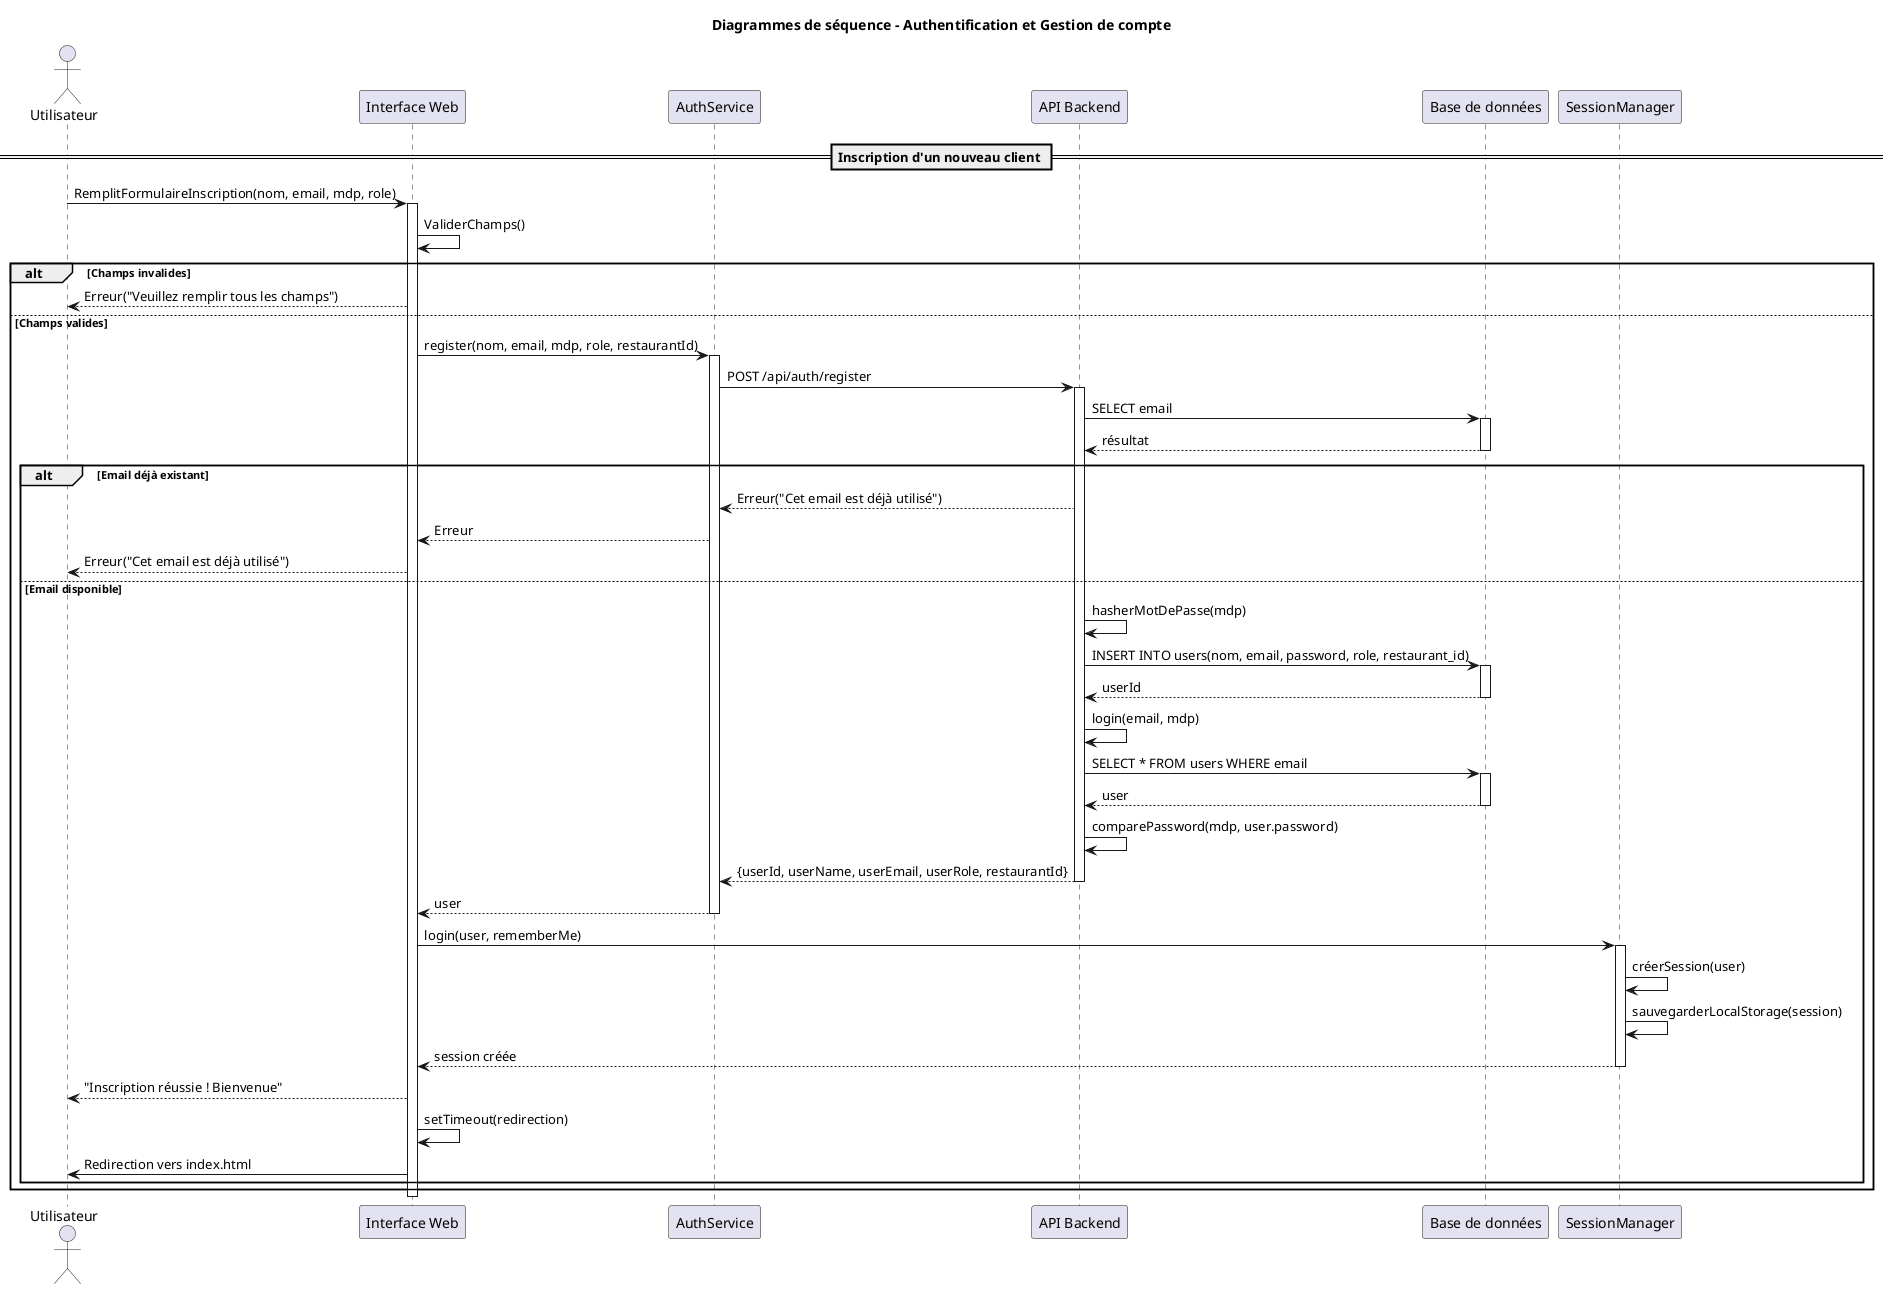

The diagram above was rendered by PlantUML. Its source (embedded in the PNG):
@startuml
title Diagrammes de séquence - Authentification et Gestion de compte

' =========================
' 1) Inscription d'un nouveau client
' =========================
actor "Utilisateur" as U
participant "Interface Web" as IW
participant "AuthService" as AS
participant "API Backend" as API
participant "Base de données" as DB
participant "SessionManager" as SM

== Inscription d'un nouveau client ==
U -> IW : RemplitFormulaireInscription(nom, email, mdp, role)
activate IW
IW -> IW : ValiderChamps()
alt Champs invalides
  IW --> U : Erreur("Veuillez remplir tous les champs")
else Champs valides
  IW -> AS : register(nom, email, mdp, role, restaurantId)
  activate AS
  AS -> API : POST /api/auth/register
  activate API
  API -> DB : SELECT email
  activate DB
  DB --> API : résultat
  deactivate DB
  alt Email déjà existant
    API --> AS : Erreur("Cet email est déjà utilisé")
    AS --> IW : Erreur
    IW --> U : Erreur("Cet email est déjà utilisé")
  else Email disponible
    API -> API : hasherMotDePasse(mdp)
    API -> DB : INSERT INTO users(nom, email, password, role, restaurant_id)
    activate DB
    DB --> API : userId
    deactivate DB
    API -> API : login(email, mdp)
    API -> DB : SELECT * FROM users WHERE email
    activate DB
    DB --> API : user
    deactivate DB
    API -> API : comparePassword(mdp, user.password)
    API --> AS : {userId, userName, userEmail, userRole, restaurantId}
    deactivate API
    AS --> IW : user
    deactivate AS
    IW -> SM : login(user, rememberMe)
    activate SM
    SM -> SM : créerSession(user)
    SM -> SM : sauvegarderLocalStorage(session)
    SM --> IW : session créée
    deactivate SM
    IW --> U : "Inscription réussie ! Bienvenue"
    IW -> IW : setTimeout(redirection)
    IW -> U : Redirection vers index.html
  end
end
deactivate IW

@enduml